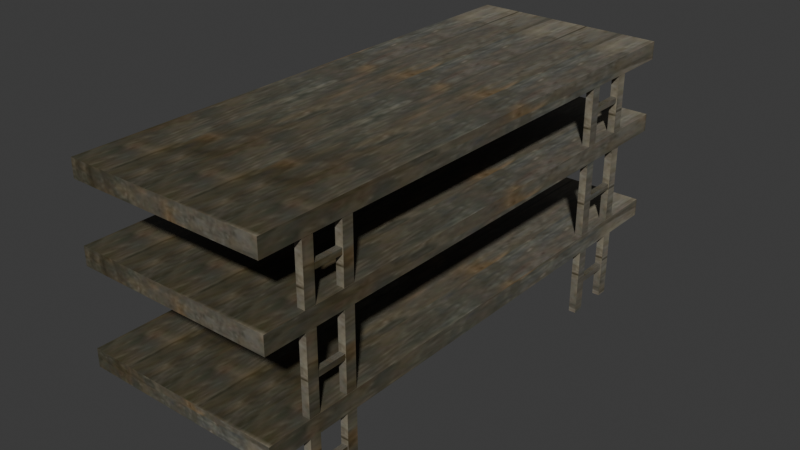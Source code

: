 # Source: bunk.blend  (saved by Blender 4.1.24; exported with 4.5.12 LTS)
import bpy
from mathutils import Matrix  # noqa: F401  (used for matrix-valued properties, if any)

bpy.ops.wm.read_factory_settings(use_empty=True)
scene = bpy.context.scene
scene.name = 'Scene'

# ---- images (referenced by path relative to the original .blend; pixels are not part of the script)
import os
ASSET_DIR = os.environ.get("B2B_ASSET_DIR", "")  # directory of the original .blend (textures are referenced by path, not embedded)
HERE = os.path.dirname(os.path.abspath(__file__))  # packed textures are extracted next to this script under _unpacked/

def load_image(name, relpath, width, height, colorspace="sRGB"):
    """Load a texture the original file referenced (path relative to the .blend, or extracted next to this script)."""
    p = next((c for c in (os.path.join(HERE, relpath), os.path.join(ASSET_DIR, relpath)) if relpath and os.path.exists(c)), "")
    if p:
        img = bpy.data.images.load(p, check_existing=True)
        img.name = name
    else:  # same state as the original file: an image datablock whose file is absent (Cycles renders it pink)
        img = bpy.data.images.new(name, width, height)
        img.source = "FILE"
        img.filepath = "//" + (relpath or name)
    img.colorspace_settings.name = colorspace
    return img
img_wood_jpg = load_image('wood.jpg', '_unpacked/wood.6ab7f7cf.jpg', 64, 128, 'sRGB')

# ---- materials (node trees are filled in below, after node groups)
mat_material01 = bpy.data.materials.new('Material01')
mat_material01.use_backface_culling = True
mat_material01.use_transparent_shadow = False
mat_material01.specular_color = (0.0, 0.0, 0.0)

# ---- material node trees
mat_material01.use_nodes = True; mat_material01.node_tree.nodes.clear()
_N = mat_material01.node_tree.nodes; _L = mat_material01.node_tree.links
n0 = _N.new('ShaderNodeTexImage'); n0.name = 'Image Texture'; n0.location = (0, 0)
n0.image = img_wood_jpg
n1 = _N.new('ShaderNodeBsdfPrincipled'); n1.name = 'Principled BSDF'; n1.location = (290, 0)
n2 = _N.new('ShaderNodeOutputMaterial'); n2.name = 'Material Output'; n2.location = (580, 0)
_L.new(n1.outputs[0], n2.inputs[0])
_L.new(n0.outputs[0], n1.inputs[0])
n2.is_active_output = True

# ---- world
world_world = bpy.data.worlds.new('World'); scene.world = world_world
world_world.use_nodes = True; world_world.node_tree.nodes.clear()
_N = world_world.node_tree.nodes; _L = world_world.node_tree.links
n0 = _N.new('ShaderNodeOutputWorld'); n0.name = 'World Output'; n0.location = (300, 300)
n1 = _N.new('ShaderNodeBackground'); n1.name = 'Background'; n1.location = (10, 300)
n1.inputs[0].default_value = (0.05088, 0.05088, 0.05088, 1.0)
_L.new(n1.outputs[0], n0.inputs[0])
n0.is_active_output = True
world_world.color = (0.05088, 0.05088, 0.05088)
world_world.use_sun_shadow = False
world_world.sun_shadow_jitter_overblur = 0.0

# ---- meshes
me_bunk_ms3d_m = bpy.data.meshes.new('bunk.ms3d.m')
me_bunk_ms3d_m.from_pydata([(15.92, -39.96, 13.8), (15.92, -39.96, 10.95), (15.92, 44.46, 13.8), (15.92, 44.46, 10.95), (-15.92, 44.46, 13.8), (-15.92, 44.46, 10.95), (-15.92, -39.96, 13.8), (-15.92, -39.96, 10.95), (15.92, -39.71, 28.8), (15.92, -39.71, 25.95), (15.92, 44.71, 28.8), (15.92, 44.71, 25.95), (-15.92, 44.71, 28.8), (-15.92, 44.71, 25.95), (-15.92, -39.71, 28.8), (-15.92, -39.71, 25.95), (15.92, -39.71, 40.8), (15.92, -39.71, 37.95), (15.92, 44.71, 40.8), (15.92, 44.71, 37.95), (-15.92, 44.71, 40.8), (-15.92, 44.71, 37.95), (-15.92, -39.71, 40.8), (-15.92, -39.71, 37.95), (15.88, -33.25, 40.7), (15.88, -33.25, 0.4033), (15.88, -31.5, 40.7), (15.88, -31.5, 0.4033), (14.69, -31.5, 40.7), (14.69, -31.5, 0.4033), (14.69, -33.25, 40.7), (14.69, -33.25, 0.4033), (15.88, -26.75, 40.7), (15.88, -26.75, 0.4033), (15.88, -25.0, 40.7), (15.88, -25.0, 0.4033), (14.69, -25.0, 40.7), (14.69, -25.0, 0.4033), (14.69, -26.75, 40.7), (14.69, -26.75, 0.4033), (15.88, 27.25, 40.2), (15.88, 27.25, -0.09674), (15.88, 29.0, 40.2), (15.88, 29.0, -0.09674), (14.69, 29.0, 40.2), (14.69, 29.0, -0.09674), (14.69, 27.25, 40.2), (14.69, 27.25, -0.09674), (15.88, 34.5, 40.2), (15.88, 34.5, -0.09674), (15.88, 36.25, 40.2), (15.88, 36.25, -0.09674), (14.69, 36.25, 40.2), (14.69, 36.25, -0.09674), (14.69, 34.5, 40.2), (14.69, 34.5, -0.09674), (15.76, 28.18, 20.1), (15.76, 28.18, 19.21), (15.76, 35.67, 20.1), (15.76, 35.67, 19.21), (14.81, 35.67, 20.1), (14.81, 35.67, 19.21), (14.81, 28.18, 20.1), (14.81, 28.18, 19.21), (15.76, 28.18, 34.5), (15.76, 28.18, 33.61), (15.76, 35.67, 34.5), (15.76, 35.67, 33.61), (14.81, 35.67, 34.5), (14.81, 35.67, 33.61), (14.81, 28.18, 34.5), (14.81, 28.18, 33.61), (15.76, 27.98, 5.697), (15.76, 27.98, 4.81), (15.76, 35.47, 5.697), (15.76, 35.47, 4.81), (14.81, 35.47, 5.697), (14.81, 35.47, 4.81), (14.81, 27.98, 5.697), (14.81, 27.98, 4.81), (15.76, -32.82, 5.897), (15.76, -32.82, 5.01), (15.76, -25.33, 5.897), (15.76, -25.33, 5.01), (14.81, -25.33, 5.897), (14.81, -25.33, 5.01), (14.81, -32.82, 5.897), (14.81, -32.82, 5.01), (15.76, -33.22, 19.7), (15.76, -33.22, 18.81), (15.76, -25.73, 19.7), (15.76, -25.73, 18.81), (14.81, -25.73, 19.7), (14.81, -25.73, 18.81), (14.81, -33.22, 19.7), (14.81, -33.22, 18.81), (15.76, -32.82, 34.1), (15.76, -32.82, 33.21), (15.76, -25.33, 34.1), (15.76, -25.33, 33.21), (14.81, -25.33, 34.1), (14.81, -25.33, 33.21), (14.81, -32.82, 34.1), (14.81, -32.82, 33.21)], [], [(0, 1, 2), (1, 3, 2), (2, 3, 4), (3, 5, 4), (4, 5, 6), (5, 7, 6), (6, 7, 0), (7, 1, 0), (6, 0, 4), (0, 2, 4), (1, 7, 3), (7, 5, 3), (8, 9, 10), (9, 11, 10), (10, 11, 12), (11, 13, 12), (12, 13, 14), (13, 15, 14), (14, 15, 8), (15, 9, 8), (14, 8, 12), (8, 10, 12), (9, 15, 11), (15, 13, 11), (16, 17, 18), (17, 19, 18), (18, 19, 20), (19, 21, 20), (20, 21, 22), (21, 23, 22), (22, 23, 16), (23, 17, 16), (22, 16, 20), (16, 18, 20), (17, 23, 19), (23, 21, 19), (24, 25, 26), (25, 27, 26), (26, 27, 28), (27, 29, 28), (28, 29, 30), (29, 31, 30), (30, 31, 24), (31, 25, 24), (30, 24, 28), (24, 26, 28), (25, 31, 27), (31, 29, 27), (32, 33, 34), (33, 35, 34), (34, 35, 36), (35, 37, 36), (36, 37, 38), (37, 39, 38), (38, 39, 32), (39, 33, 32), (38, 32, 36), (32, 34, 36), (33, 39, 35), (39, 37, 35), (40, 41, 42), (41, 43, 42), (42, 43, 44), (43, 45, 44), (44, 45, 46), (45, 47, 46), (46, 47, 40), (47, 41, 40), (46, 40, 44), (40, 42, 44), (41, 47, 43), (47, 45, 43), (48, 49, 50), (49, 51, 50), (50, 51, 52), (51, 53, 52), (52, 53, 54), (53, 55, 54), (54, 55, 48), (55, 49, 48), (54, 48, 52), (48, 50, 52), (49, 55, 51), (55, 53, 51), (56, 57, 58), (57, 59, 58), (58, 59, 60), (59, 61, 60), (60, 61, 62), (61, 63, 62), (62, 63, 56), (63, 57, 56), (62, 56, 60), (56, 58, 60), (57, 63, 59), (63, 61, 59), (64, 65, 66), (65, 67, 66), (66, 67, 68), (67, 69, 68), (68, 69, 70), (69, 71, 70), (70, 71, 64), (71, 65, 64), (70, 64, 68), (64, 66, 68), (65, 71, 67), (71, 69, 67), (72, 73, 74), (73, 75, 74), (74, 75, 76), (75, 77, 76), (76, 77, 78), (77, 79, 78), (78, 79, 72), (79, 73, 72), (78, 72, 76), (72, 74, 76), (73, 79, 75), (79, 77, 75), (80, 81, 82), (81, 83, 82), (82, 83, 84), (83, 85, 84), (84, 85, 86), (85, 87, 86), (86, 87, 80), (87, 81, 80), (86, 80, 84), (80, 82, 84), (81, 87, 83), (87, 85, 83), (88, 89, 90), (89, 91, 90), (90, 91, 92), (91, 93, 92), (92, 93, 94), (93, 95, 94), (94, 95, 88), (95, 89, 88), (94, 88, 92), (88, 90, 92), (89, 95, 91), (95, 93, 91), (96, 97, 98), (97, 99, 98), (98, 99, 100), (99, 101, 100), (100, 101, 102), (101, 103, 102), (102, 103, 96), (103, 97, 96), (102, 96, 100), (96, 98, 100), (97, 103, 99), (103, 101, 99)])
me_bunk_ms3d_m.polygons.foreach_set('use_smooth', [True] * 156)
_k = set([(0, 1), (0, 2), (0, 6), (1, 3), (1, 7), (2, 3), (2, 4), (3, 5), (4, 5), (4, 6), (5, 7), (6, 7), (8, 9), (8, 10), (8, 14), (9, 11), (9, 15), (10, 11), (10, 12), (11, 13), (12, 13), (12, 14), (13, 15), (14, 15), (16, 17), (16, 18), (16, 22), (17, 19), (17, 23), (18, 19), (18, 20), (19, 21), (20, 21), (20, 22), (21, 23), (22, 23), (24, 25), (24, 26), (24, 30), (25, 27), (25, 31), (26, 27), (26, 28), (27, 29), (28, 29), (28, 30), (29, 31), (30, 31), (32, 33), (32, 34), (32, 38), (33, 35), (33, 39), (34, 35), (34, 36), (35, 37), (36, 37), (36, 38), (37, 39), (38, 39), (40, 41), (40, 42), (40, 46), (41, 43), (41, 47), (42, 43), (42, 44), (43, 45), (44, 45), (44, 46), (45, 47), (46, 47), (48, 49), (48, 50), (48, 54), (49, 51), (49, 55), (50, 51), (50, 52), (51, 53), (52, 53), (52, 54), (53, 55), (54, 55), (56, 57), (56, 58), (56, 62), (57, 59), (57, 63), (58, 59), (58, 60), (59, 61), (60, 61), (60, 62), (61, 63), (62, 63), (64, 65), (64, 66), (64, 70), (65, 67), (65, 71), (66, 67), (66, 68), (67, 69), (68, 69), (68, 70), (69, 71), (70, 71), (72, 73), (72, 74), (72, 78), (73, 75), (73, 79), (74, 75), (74, 76), (75, 77), (76, 77), (76, 78), (77, 79), (78, 79), (80, 81), (80, 82), (80, 86), (81, 83), (81, 87), (82, 83), (82, 84), (83, 85), (84, 85), (84, 86), (85, 87), (86, 87), (88, 89), (88, 90), (88, 94), (89, 91), (89, 95), (90, 91), (90, 92), (91, 93), (92, 93), (92, 94), (93, 95), (94, 95), (96, 97), (96, 98), (96, 102), (97, 99), (97, 103), (98, 99), (98, 100), (99, 101), (100, 101), (100, 102), (101, 103), (102, 103)])
me_bunk_ms3d_m.attributes.new('sharp_edge', 'BOOLEAN', 'EDGE').data.foreach_set('value', [ (min(e.vertices), max(e.vertices)) in _k for e in me_bunk_ms3d_m.edges])
_uv = me_bunk_ms3d_m.uv_layers.new(name='ms3d_uv_layer')
_uv.uv.foreach_set('vector', [0.08211, 0.006549, 0.303, 0.006909, -0.08505, 0.9999, 0.303, 0.006909, 0.1358, 1.0, -0.08505, 0.9999, 0.1606, 0.9889, 0.3342, 0.989, 0.1646, 0.0198, 0.3342, 0.989, 0.3383, 0.01991, 0.1646, 0.0198, 0.6135, 0.9739, 0.7726, 0.9733, 0.5957, 0.0114, 0.7726, 0.9733, 0.7548, 0.01088, 0.5957, 0.0114, -0.1276, 0.01138, 0.1023, 0.0101, -0.05118, 0.9813, 0.1023, 0.0101, 0.1786, 0.9801, -0.05118, 0.9813, -1.035, 0.009743, 1.405, -0.004895, -0.9984, 0.986, 1.405, -0.004895, 1.441, 0.9714, -0.9984, 0.986, -1.035, 0.009743, 1.405, -0.004895, -0.9984, 0.986, 1.405, -0.004895, 1.441, 0.9714, -0.9984, 0.986, -1.084, 0.007589, -0.863, 0.007949, -1.251, 1.001, -0.863, 0.007949, -1.03, 1.001, -1.251, 1.001, -0.7555, 0.9883, -0.5819, 0.9884, -0.7514, 0.01922, -0.5819, 0.9884, -0.5778, 0.01933, -0.7514, 0.01922, -0.2261, 0.9795, -0.06699, 0.979, -0.2439, 0.01701, -0.06699, 0.979, -0.08478, 0.01649, -0.2439, 0.01701, -1.34, 0.01812, -1.11, 0.01684, -1.264, 0.9881, -1.11, 0.01684, -1.034, 0.9868, -1.264, 0.9881, -1.035, 0.009743, 1.405, -0.004895, -0.9984, 0.986, 1.405, -0.004895, 1.441, 0.9714, -0.9984, 0.986, -1.035, 0.009743, 1.405, -0.004895, -0.9984, 0.986, 1.405, -0.004895, 1.441, 0.9714, -0.9984, 0.986, -2.016, 0.006069, -1.795, 0.006429, -2.183, 0.9994, -1.795, 0.006429, -1.962, 0.9998, -2.183, 0.9994, -1.488, 0.9879, -1.315, 0.988, -1.484, 0.01876, -1.315, 0.988, -1.311, 0.01887, -1.484, 0.01876, -0.8978, 0.9817, -0.7387, 0.9812, -0.9156, 0.01922, -0.7387, 0.9812, -0.7565, 0.0187, -0.9156, 0.01922, -2.31, 0.0235, -2.08, 0.02223, -2.234, 0.9935, -2.08, 0.02223, -2.004, 0.9922, -2.234, 0.9935, -1.035, 0.009743, 1.405, -0.004895, -0.9984, 0.986, 1.405, -0.004895, 1.441, 0.9714, -0.9984, 0.986, -1.035, 0.009743, 1.405, -0.004895, -0.9984, 0.986, 1.405, -0.004895, 1.441, 0.9714, -0.9984, 0.986, -2.022, 0.08205, 1.109, 0.08716, -2.025, 0.1027, 1.109, 0.08716, 1.106, 0.1078, -2.025, 0.1027, -1.483, 0.9867, 0.9785, 0.9882, -1.483, 0.9503, 0.9785, 0.9882, 0.9786, 0.9519, -1.483, 0.9503, -0.9087, 0.1129, 1.347, 0.1054, -0.9091, 0.09281, 1.347, 0.1054, 1.347, 0.0854, -0.9091, 0.09281, -2.229, 0.9559, 1.029, 0.9378, -2.227, 0.9922, 1.029, 0.9378, 1.031, 0.9741, -2.227, 0.9922, -1.035, 0.009743, 1.405, -0.004895, -0.9984, 0.986, 1.405, -0.004895, 1.441, 0.9714, -0.9984, 0.986, -1.035, 0.009743, 1.405, -0.004895, -0.9984, 0.986, 1.405, -0.004895, 1.441, 0.9714, -0.9984, 0.986, -2.035, 0.1585, 1.097, 0.1636, -2.038, 0.1792, 1.097, 0.1636, 1.093, 0.1843, -2.038, 0.1792, -1.483, 0.9867, 0.9785, 0.9882, -1.483, 0.9503, 0.9785, 0.9882, 0.9786, 0.9519, -1.483, 0.9503, -0.9073, 0.187, 1.349, 0.1795, -0.9077, 0.1669, 1.349, 0.1795, 1.348, 0.1595, -0.9077, 0.1669, -2.229, 0.9559, 1.029, 0.9378, -2.227, 0.9922, 1.029, 0.9378, 1.031, 0.9741, -2.227, 0.9922, -1.035, 0.009743, 1.405, -0.004895, -0.9984, 0.986, 1.405, -0.004895, 1.441, 0.9714, -0.9984, 0.986, -1.035, 0.009743, 1.405, -0.004895, -0.9984, 0.986, 1.405, -0.004895, 1.441, 0.9714, -0.9984, 0.986, -2.103, 0.794, 1.028, 0.7991, -2.106, 0.8147, 1.028, 0.7991, 1.025, 0.8198, -2.106, 0.8147, -1.452, 0.9867, 1.009, 0.9882, -1.452, 0.9504, 1.009, 0.9882, 1.009, 0.9519, -1.452, 0.9504, -0.868, 0.8025, 1.388, 0.7951, -0.8683, 0.7825, 1.388, 0.7951, 1.388, 0.775, -0.8683, 0.7825, -2.189, 0.9557, 1.069, 0.9376, -2.186, 0.992, 1.069, 0.9376, 1.072, 0.9739, -2.186, 0.992, -1.035, 0.009743, 1.405, -0.004895, -0.9984, 0.986, 1.405, -0.004895, 1.441, 0.9714, -0.9984, 0.986, -1.035, 0.009743, 1.405, -0.004895, -0.9984, 0.986, 1.405, -0.004895, 1.441, 0.9714, -0.9984, 0.986, -2.117, 0.8793, 1.014, 0.8844, -2.121, 0.9, 1.014, 0.8844, 1.011, 0.9051, -2.121, 0.9, -1.452, 0.9867, 1.009, 0.9882, -1.452, 0.9504, 1.009, 0.9882, 1.009, 0.9519, -1.452, 0.9504, -0.8664, 0.8852, 1.389, 0.8777, -0.8668, 0.8651, 1.389, 0.8777, 1.389, 0.8577, -0.8668, 0.8651, -2.189, 0.9557, 1.069, 0.9376, -2.186, 0.992, 1.069, 0.9376, 1.072, 0.9739, -2.186, 0.992, -1.035, 0.009743, 1.405, -0.004895, -0.9984, 0.986, 1.405, -0.004895, 1.441, 0.9714, -0.9984, 0.986, -1.035, 0.009743, 1.405, -0.004895, -0.9984, 0.986, 1.405, -0.004895, 1.441, 0.9714, -0.9984, 0.986, -0.5424, 0.8076, -0.4734, 0.8077, -0.5572, 0.8956, -0.4734, 0.8077, -0.4883, 0.8957, -0.5572, 0.8956, -0.2242, 0.9838, -0.17, 0.9838, -0.2241, 0.9548, -0.17, 0.9838, -0.1699, 0.9549, -0.2241, 0.9548, 0.2589, 0.8748, 0.3086, 0.8746, 0.2574, 0.7895, 0.3086, 0.8746, 0.307, 0.7893, 0.2574, 0.7895, -0.5632, 0.9503, -0.4915, 0.9499, -0.5609, 0.9793, -0.4915, 0.9499, -0.4892, 0.9789, -0.5609, 0.9793, -1.035, 0.009743, 1.405, -0.004895, -0.9984, 0.986, 1.405, -0.004895, 1.441, 0.9714, -0.9984, 0.986, -1.035, 0.009743, 1.405, -0.004895, -0.9984, 0.986, 1.405, -0.004895, 1.441, 0.9714, -0.9984, 0.986, -1.661, 0.8057, -1.592, 0.8058, -1.676, 0.8938, -1.592, 0.8058, -1.607, 0.8939, -1.676, 0.8938, -1.104, 0.9832, -1.049, 0.9832, -1.103, 0.9543, -1.049, 0.9832, -1.049, 0.9543, -1.103, 0.9543, -0.5471, 0.8774, -0.4975, 0.8772, -0.5487, 0.7921, -0.4975, 0.8772, -0.4991, 0.7919, -0.5487, 0.7921, -1.727, 0.9568, -1.656, 0.9564, -1.725, 0.9857, -1.656, 0.9564, -1.653, 0.9853, -1.725, 0.9857, -1.035, 0.009743, 1.405, -0.004895, -0.9984, 0.986, 1.405, -0.004895, 1.441, 0.9714, -0.9984, 0.986, -1.035, 0.009743, 1.405, -0.004895, -0.9984, 0.986, 1.405, -0.004895, 1.441, 0.9714, -0.9984, 0.986, 0.5769, 0.807, 0.6458, 0.8071, 0.5621, 0.8951, 0.6458, 0.8071, 0.631, 0.8952, 0.5621, 0.8951, 0.6552, 0.9843, 0.7094, 0.9844, 0.6553, 0.9554, 0.7094, 0.9844, 0.7095, 0.9554, 0.6553, 0.9554, 1.065, 0.8698, 1.115, 0.8697, 1.063, 0.7845, 1.115, 0.8697, 1.113, 0.7844, 1.063, 0.7845, 0.6009, 0.9439, 0.6726, 0.9435, 0.6032, 0.9728, 0.6726, 0.9435, 0.6749, 0.9724, 0.6032, 0.9728, -1.035, 0.009743, 1.405, -0.004895, -0.9984, 0.986, 1.405, -0.004895, 1.441, 0.9714, -0.9984, 0.986, -1.035, 0.009743, 1.405, -0.004895, -0.9984, 0.986, 1.405, -0.004895, 1.441, 0.9714, -0.9984, 0.986, 0.6817, 0.09161, 0.7506, 0.09173, 0.6669, 0.1796, 0.7506, 0.09173, 0.7358, 0.1798, 0.6669, 0.1796, 0.643, 0.9843, 0.6972, 0.9844, 0.6431, 0.9554, 0.6972, 0.9844, 0.6973, 0.9554, 0.6431, 0.9554, 1.041, 0.1767, 1.091, 0.1765, 1.039, 0.0914, 1.091, 0.1765, 1.089, 0.09124, 1.039, 0.0914, 0.5847, 0.9439, 0.6564, 0.9435, 0.587, 0.9729, 0.6564, 0.9435, 0.6587, 0.9725, 0.587, 0.9729, -1.035, 0.009743, 1.405, -0.004895, -0.9984, 0.986, 1.405, -0.004895, 1.441, 0.9714, -0.9984, 0.986, -1.035, 0.009743, 1.405, -0.004895, -0.9984, 0.986, 1.405, -0.004895, 1.441, 0.9714, -0.9984, 0.986, -0.3897, 0.08516, -0.3208, 0.08527, -0.4045, 0.1732, -0.3208, 0.08527, -0.3356, 0.1733, -0.4045, 0.1732, -0.1998, 0.9838, -0.1456, 0.9838, -0.1996, 0.9549, -0.1456, 0.9838, -0.1455, 0.9549, -0.1996, 0.9549, 0.2684, 0.1747, 0.318, 0.1745, 0.2668, 0.08938, 0.318, 0.1745, 0.3164, 0.08922, 0.2668, 0.08938, -0.5309, 0.9501, -0.4592, 0.9497, -0.5286, 0.9791, -0.4592, 0.9497, -0.4569, 0.9787, -0.5286, 0.9791, -1.035, 0.009743, 1.405, -0.004895, -0.9984, 0.986, 1.405, -0.004895, 1.441, 0.9714, -0.9984, 0.986, -1.035, 0.009743, 1.405, -0.004895, -0.9984, 0.986, 1.405, -0.004895, 1.441, 0.9714, -0.9984, 0.986, -1.509, 0.08804, -1.44, 0.08815, -1.524, 0.1761, -1.44, 0.08815, -1.455, 0.1762, -1.524, 0.1761, -1.079, 0.9832, -1.025, 0.9833, -1.079, 0.9543, -1.025, 0.9833, -1.025, 0.9543, -1.079, 0.9543, -0.5376, 0.1819, -0.4879, 0.1817, -0.5392, 0.09659, -0.4879, 0.1817, -0.4895, 0.09643, -0.5392, 0.09659, -1.695, 0.9566, -1.623, 0.9562, -1.693, 0.9856, -1.623, 0.9562, -1.621, 0.9852, -1.693, 0.9856, -1.035, 0.009743, 1.405, -0.004895, -0.9984, 0.986, 1.405, -0.004895, 1.441, 0.9714, -0.9984, 0.986, -1.035, 0.009743, 1.405, -0.004895, -0.9984, 0.986, 1.405, -0.004895, 1.441, 0.9714, -0.9984, 0.986])
me_bunk_ms3d_m.materials.append(mat_material01)
me_bunk_ms3d_m.update()

# ---- objects
ob_bunk_ms3d_mo = bpy.data.objects.new('bunk.ms3d.mo', me_bunk_ms3d_m)
ob_bunk_ms3d_eo = bpy.data.objects.new('bunk.ms3d.eo', None)

# ---- transforms, parenting, visibility, modifiers, constraints
ob_bunk_ms3d_mo.parent = ob_bunk_ms3d_eo
ob_bunk_ms3d_mo.location = (0.0, 0.0, 0.0)
_m = ob_bunk_ms3d_mo.modifiers.new('ms3d_smoothing_groups', 'EDGE_SPLIT')
_m.use_edge_angle = False
ob_bunk_ms3d_eo.location = (0.0, 0.0, 0.0)

# ---- collection membership
scene.collection.objects.link(ob_bunk_ms3d_mo)
scene.collection.objects.link(ob_bunk_ms3d_eo)

# ---- scene / render settings (as saved in the file)
scene.frame_start = 1; scene.frame_end = 30; scene.frame_set(24)
scene.render.engine = 'BLENDER_EEVEE_NEXT'
scene.cycles.sampling_pattern = 'TABULATED_SOBOL'
scene.eevee.ray_tracing_options.trace_max_roughness = 0.0
bpy.context.view_layer.update()

# ---- added for rendering (the .blend has no active camera and no usable light): camera, sun
cam_auto = bpy.data.cameras.new('AutoCamera')
cam_auto.lens = 50.0
cam_auto.sensor_width = 36.0
cam_auto.clip_end = 1611.99
ob_auto_camera = bpy.data.objects.new('AutoCamera', cam_auto)
scene.collection.objects.link(ob_auto_camera)
ob_auto_camera.location = (91.8514, -107.847, 93.831)
ob_auto_camera.rotation_euler = (1.09748, -7.21219e-08, 0.694738)
scene.camera = ob_auto_camera
light_auto_sun = bpy.data.lights.new('AutoSun', 'SUN')
light_auto_sun.energy = 3.0
light_auto_sun.angle = 0.0523599
ob_auto_sun = bpy.data.objects.new('AutoSun', light_auto_sun)
scene.collection.objects.link(ob_auto_sun)
ob_auto_sun.rotation_euler = (0.872665, 0.174533, 0.523599)
bpy.context.view_layer.update()
